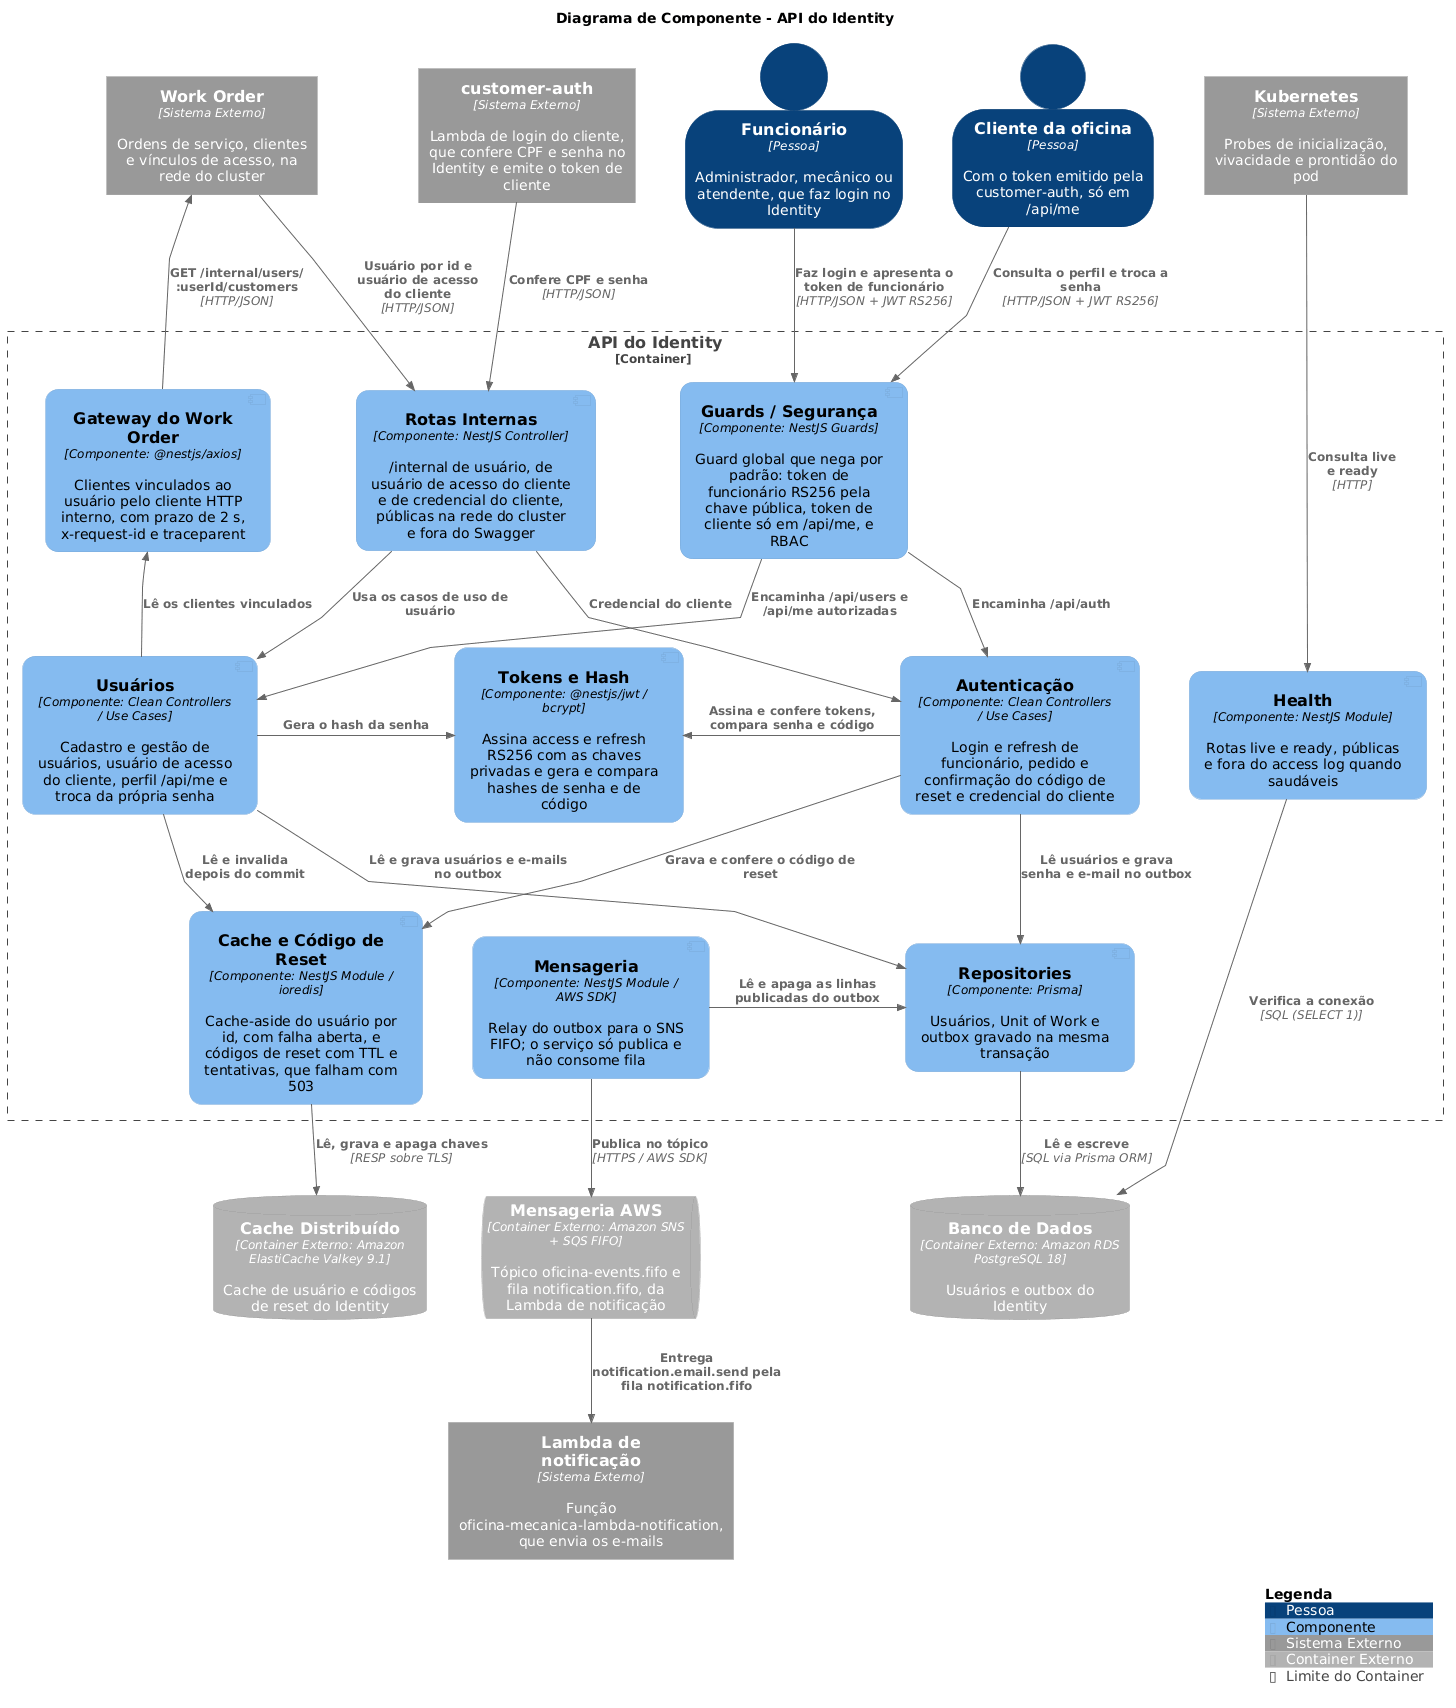

The diagram above was rendered by PlantUML. Its source (embedded in the PNG):
@startuml c4-component
!include https://raw.githubusercontent.com/plantuml-stdlib/C4-PlantUML/v2.14.0/C4_Component.puml

!$LEGEND_TITLE_TEXT = "Legenda"
UpdateElementStyle("component", $legendText="Componente")
UpdateElementStyle("person", $legendText="Pessoa")
UpdateElementStyle("external_system", $legendText="Sistema Externo")
UpdateElementStyle("external_container", $legendText="Container Externo")
' Trailing spaces move the boundary title off the center, where the edge into Guards / Segurança crosses the top border;
' the type closes its own bracket because the one C4 appends after the spaces is drawn transparent
!$titleShift = "<U+00A0><U+00A0><U+00A0><U+00A0><U+00A0><U+00A0><U+00A0><U+00A0><U+00A0><U+00A0><U+00A0><U+00A0><U+00A0><U+00A0><U+00A0><U+00A0><U+00A0><U+00A0><U+00A0><U+00A0><U+00A0><U+00A0><U+00A0><U+00A0><U+00A0>"
!$boundaryType = "Container]" + $titleShift + "<U+00A0><U+00A0><U+00A0><U+00A0><U+00A0><U+00A0><U+00A0><U+00A0><color:transparent>"
!$boundaryName = "API do Identity" + $titleShift
UpdateBoundaryStyle("container", $type=$boundaryType, $legendText="Limite do Container")

SHOW_ELEMENT_TYPE($hidePersonType="false")
SHOW_PERSON_OUTLINE()
skinparam defaultFontName Arial

skinparam linetype polyline
skinparam nodesep 50
skinparam ranksep 60

skinparam component {
  BackgroundColor #85BBF0
  FontColor #000000
  BorderColor #78A8D8
  RoundCorner 25
}

title Diagrama de Componente - API do Identity

System_Ext(workOrder, "Work Order", "Ordens de serviço, clientes e vínculos de acesso, na rede do cluster")
System_Ext(customerAuth, "customer-auth", "Lambda de login do cliente, que confere CPF e senha no Identity e emite o token de cliente")
Person(staff, "Funcionário", "Administrador, mecânico ou atendente, que faz login no Identity")
Person(customer, "Cliente da oficina", "Com o token emitido pela customer-auth, só em /api/me")
System_Ext(k8s, "Kubernetes", "Probes de inicialização, vivacidade e prontidão do pod")

Container_Boundary(api, $boundaryName) {
    Component(gateways, "Gateway do Work Order", "@nestjs/axios", "Clientes vinculados ao usuário pelo cliente HTTP interno, com prazo de 2 s, x-request-id e traceparent", $baseShape="component")
    Component(internalRoutes, "Rotas Internas", "NestJS Controller", "/internal de usuário, de usuário de acesso do cliente e de credencial do cliente, públicas na rede do cluster e fora do Swagger", $baseShape="component")
    Component(guards, "Guards / Segurança", "NestJS Guards", "Guard global que nega por padrão: token de funcionário RS256 pela chave pública, token de cliente só em /api/me, e RBAC", $baseShape="component")
    Component(health, "Health", "NestJS Module", "Rotas live e ready, públicas e fora do access log quando saudáveis", $baseShape="component")
    Component(users, "Usuários", "Clean Controllers / Use Cases", "Cadastro e gestão de usuários, usuário de acesso do cliente, perfil /api/me e troca da própria senha", $baseShape="component")
    Component(tokens, "Tokens e Hash", "@nestjs/jwt / bcrypt", "Assina access e refresh RS256 com as chaves privadas e gera e compara hashes de senha e de código", $baseShape="component")
    Component(auth, "Autenticação", "Clean Controllers / Use Cases", "Login e refresh de funcionário, pedido e confirmação do código de reset e credencial do cliente", $baseShape="component")
    Component(cache, "Cache e Código de Reset", "NestJS Module / ioredis", "Cache-aside do usuário por id, com falha aberta, e códigos de reset com TTL e tentativas, que falham com 503", $baseShape="component")
    Component(repositories, "Repositories", "Prisma", "Usuários, Unit of Work e outbox gravado na mesma transação", $baseShape="component")
    Component(messaging, "Mensageria", "NestJS Module / AWS SDK", "Relay do outbox para o SNS FIFO; o serviço só publica e não consome fila", $baseShape="component")
}

ContainerDb_Ext(valkey, "Cache Distribuído", "Amazon ElastiCache Valkey 9.1", "Cache de usuário e códigos de reset do Identity")
ContainerQueue_Ext(sns, "Mensageria AWS", "Amazon SNS + SQS FIFO", "Tópico oficina-events.fifo e fila notification.fifo, da Lambda de notificação")
ContainerDb_Ext(postgres, "Banco de Dados", "Amazon RDS PostgreSQL 18", "Usuários e outbox do Identity")
System_Ext(notification, "Lambda de notificação", "Função oficina-mecanica-lambda-notification, que envia os e-mails")

Lay_R(workOrder, customerAuth)
Lay_D(workOrder, gateways)
Lay_R(customerAuth, staff)
Lay_R(staff, customer)
Lay_R(customer, k8s)
Lay_R(gateways, internalRoutes)
Lay_R(internalRoutes, guards)
Lay_R(auth, health)
Lay_R(users, tokens)
Lay_R(tokens, auth)
Lay_R(cache, messaging)
Lay_R(messaging, repositories)
Lay_R(valkey, sns)
Lay_R(sns, postgres)

Rel_U(gateways, workOrder, "GET /internal/users/\n:userId/customers", "HTTP/JSON")
Rel_D(workOrder, internalRoutes, "Usuário por id e\nusuário de acesso\ndo cliente", "HTTP/JSON")
Rel_D(customerAuth, internalRoutes, "Confere CPF e senha", "HTTP/JSON")
Rel_D(staff, guards, "Faz login e apresenta o token de funcionário", "HTTP/JSON + JWT RS256")
Rel_D(customer, guards, "Consulta o perfil e troca a senha", "HTTP/JSON + JWT RS256")
Rel_D(k8s, health, "Consulta live\ne ready", "HTTP")
Rel_D(internalRoutes, users, "Usa os casos de uso de usuário")
Rel_D(internalRoutes, auth, "Credencial do cliente")
Rel_D(guards, users, "Encaminha /api/users e /api/me autorizadas")
Rel_D(guards, auth, "Encaminha /api/auth")
Rel_L(users, gateways, "Lê os clientes vinculados")
Rel_R(users, tokens, "Gera o hash da senha")
Rel_L(auth, tokens, "Assina e confere tokens, compara senha e código")
Rel_D(users, cache, "Lê e invalida\ndepois do commit")
Rel_D(auth, cache, "Grava e confere o código de reset")
Rel_D(users, repositories, "Lê e grava usuários e e-mails no outbox")
Rel_D(auth, repositories, "Lê usuários e grava\nsenha e e-mail no outbox")
Rel_R(messaging, repositories, "Lê e apaga as linhas publicadas do outbox")
Rel_D(messaging, sns, "Publica no tópico", "HTTPS / AWS SDK")
Rel_D(repositories, postgres, "Lê e escreve", "SQL via Prisma ORM")
Rel_D(cache, valkey, "Lê, grava e apaga chaves", "RESP sobre TLS")
Rel_D(health, postgres, "Verifica a conexão", "SQL (SELECT 1)")
Rel_D(sns, notification, "Entrega notification.email.send pela fila notification.fifo")

SHOW_LEGEND()
@enduml